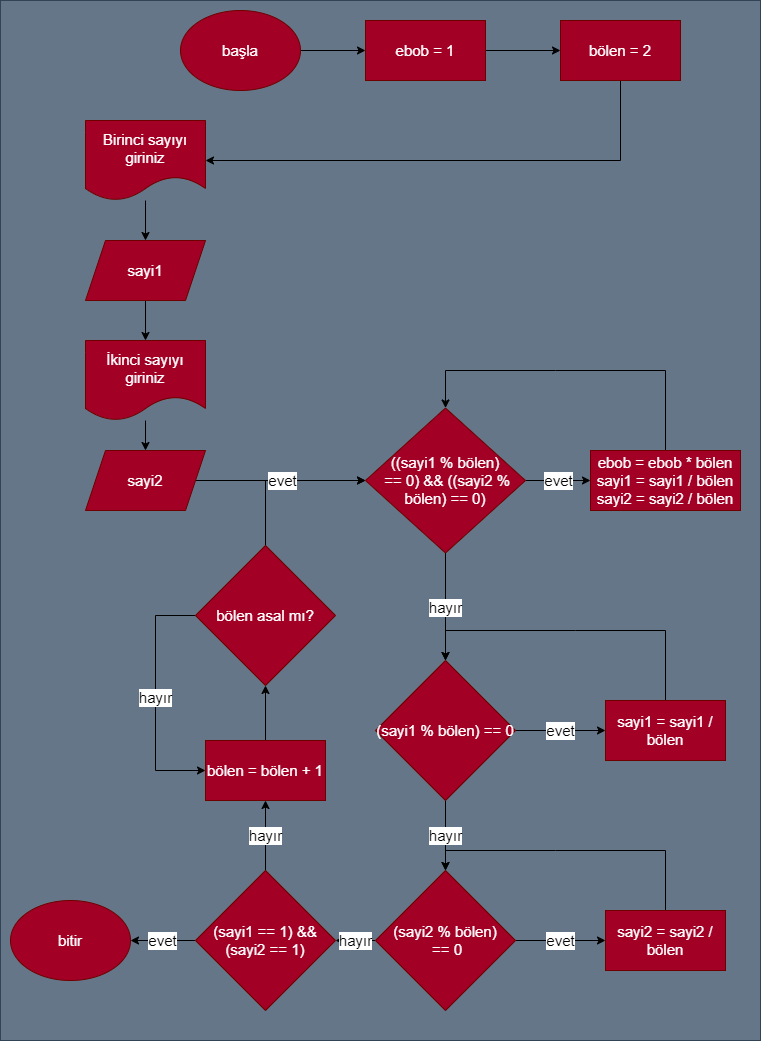

The diagram above was exported from draw.io. Its source (the exported page's mxGraphModel, read from the mxfile embedded in the PNG):
<mxGraphModel dx="1179" dy="662" grid="1" gridSize="10" guides="1" tooltips="1" connect="1" arrows="1" fold="1" page="1" pageScale="1" pageWidth="850" pageHeight="1100" math="0" shadow="0">
  <root>
    <mxCell id="0" />
    <mxCell id="1" parent="0" />
    <mxCell id="63" value="" style="rounded=0;whiteSpace=wrap;html=1;fillColor=#647687;fontColor=#ffffff;strokeColor=#314354;fontSize=15;" parent="1" vertex="1">
      <mxGeometry x="45" y="30" width="760" height="1040" as="geometry" />
    </mxCell>
    <mxCell id="5" value="" style="edgeStyle=none;html=1;entryX=0;entryY=0.5;entryDx=0;entryDy=0;fontSize=15;" parent="1" source="2" target="16" edge="1">
      <mxGeometry relative="1" as="geometry" />
    </mxCell>
    <mxCell id="2" value="başla" style="ellipse;whiteSpace=wrap;html=1;fillColor=#a20025;fontColor=#ffffff;strokeColor=#6F0000;fontSize=15;" parent="1" vertex="1">
      <mxGeometry x="225" y="40" width="120" height="80" as="geometry" />
    </mxCell>
    <mxCell id="7" value="" style="edgeStyle=none;html=1;fontSize=15;" parent="1" source="4" target="6" edge="1">
      <mxGeometry relative="1" as="geometry" />
    </mxCell>
    <mxCell id="4" value="Birinci sayıyı giriniz" style="shape=document;whiteSpace=wrap;html=1;boundedLbl=1;fillColor=#a20025;fontColor=#ffffff;strokeColor=#6F0000;fontSize=15;" parent="1" vertex="1">
      <mxGeometry x="130" y="150" width="120" height="80" as="geometry" />
    </mxCell>
    <mxCell id="9" value="" style="edgeStyle=none;html=1;exitX=0.5;exitY=1;exitDx=0;exitDy=0;fontSize=15;" parent="1" source="6" target="8" edge="1">
      <mxGeometry relative="1" as="geometry">
        <mxPoint x="820" y="550" as="sourcePoint" />
      </mxGeometry>
    </mxCell>
    <mxCell id="6" value="sayi1" style="shape=parallelogram;perimeter=parallelogramPerimeter;whiteSpace=wrap;html=1;fixedSize=1;fillColor=#a20025;fontColor=#ffffff;strokeColor=#6F0000;fontSize=15;" parent="1" vertex="1">
      <mxGeometry x="130" y="270" width="120" height="60" as="geometry" />
    </mxCell>
    <mxCell id="11" value="" style="edgeStyle=none;html=1;fontSize=15;" parent="1" source="8" target="10" edge="1">
      <mxGeometry relative="1" as="geometry" />
    </mxCell>
    <mxCell id="8" value="İkinci sayıyı giriniz" style="shape=document;whiteSpace=wrap;html=1;boundedLbl=1;fillColor=#a20025;fontColor=#ffffff;strokeColor=#6F0000;fontSize=15;" parent="1" vertex="1">
      <mxGeometry x="130" y="370" width="120" height="80" as="geometry" />
    </mxCell>
    <mxCell id="15" value="" style="edgeStyle=none;html=1;fontSize=15;" parent="1" source="10" target="14" edge="1">
      <mxGeometry relative="1" as="geometry" />
    </mxCell>
    <mxCell id="10" value="sayi2" style="shape=parallelogram;perimeter=parallelogramPerimeter;whiteSpace=wrap;html=1;fixedSize=1;fillColor=#a20025;fontColor=#ffffff;strokeColor=#6F0000;fontSize=15;" parent="1" vertex="1">
      <mxGeometry x="130" y="480" width="120" height="60" as="geometry" />
    </mxCell>
    <mxCell id="13" value="" style="edgeStyle=none;html=1;rounded=0;fontSize=15;" parent="1" source="12" target="4" edge="1">
      <mxGeometry relative="1" as="geometry">
        <Array as="points">
          <mxPoint x="665" y="190" />
        </Array>
      </mxGeometry>
    </mxCell>
    <mxCell id="12" value="bölen = 2" style="rounded=0;whiteSpace=wrap;html=1;fillColor=#a20025;fontColor=#ffffff;strokeColor=#6F0000;fontSize=15;" parent="1" vertex="1">
      <mxGeometry x="605" y="50" width="120" height="60" as="geometry" />
    </mxCell>
    <mxCell id="20" value="evet" style="edgeStyle=none;html=1;fontSize=15;" parent="1" source="14" target="19" edge="1">
      <mxGeometry relative="1" as="geometry" />
    </mxCell>
    <mxCell id="24" value="hayır" style="edgeStyle=none;html=1;fontSize=15;" parent="1" source="14" target="23" edge="1">
      <mxGeometry relative="1" as="geometry" />
    </mxCell>
    <mxCell id="14" value="((sayi1 % bölen)&lt;br style=&quot;font-size: 15px;&quot;&gt;&amp;nbsp;== 0) &amp;amp;&amp;amp; ((sayi2 % bölen) == 0)" style="rhombus;whiteSpace=wrap;html=1;fillColor=#a20025;fontColor=#ffffff;strokeColor=#6F0000;fontSize=15;" parent="1" vertex="1">
      <mxGeometry x="410" y="437.5" width="160" height="145" as="geometry" />
    </mxCell>
    <mxCell id="17" value="" style="edgeStyle=none;html=1;fontSize=15;" parent="1" source="16" target="12" edge="1">
      <mxGeometry relative="1" as="geometry" />
    </mxCell>
    <mxCell id="16" value="ebob = 1" style="rounded=0;whiteSpace=wrap;html=1;fillColor=#a20025;fontColor=#ffffff;strokeColor=#6F0000;fontSize=15;" parent="1" vertex="1">
      <mxGeometry x="410" y="50" width="120" height="60" as="geometry" />
    </mxCell>
    <mxCell id="48" style="edgeStyle=none;rounded=0;html=1;exitX=0.5;exitY=0;exitDx=0;exitDy=0;entryX=0.5;entryY=0;entryDx=0;entryDy=0;fontSize=15;" parent="1" source="19" target="14" edge="1">
      <mxGeometry relative="1" as="geometry">
        <Array as="points">
          <mxPoint x="710" y="400" />
          <mxPoint x="600" y="400" />
          <mxPoint x="490" y="400" />
        </Array>
      </mxGeometry>
    </mxCell>
    <mxCell id="19" value="ebob = ebob * bölen&lt;br style=&quot;font-size: 15px;&quot;&gt;sayi1 = sayi1 / bölen&lt;br style=&quot;font-size: 15px;&quot;&gt;sayi2 = sayi2 / bölen" style="rounded=0;whiteSpace=wrap;html=1;fillColor=#a20025;fontColor=#ffffff;strokeColor=#6F0000;fontSize=15;" parent="1" vertex="1">
      <mxGeometry x="635" y="480" width="150" height="60" as="geometry" />
    </mxCell>
    <mxCell id="49" style="edgeStyle=none;rounded=0;html=1;exitX=0.5;exitY=0;exitDx=0;exitDy=0;entryX=0.5;entryY=0;entryDx=0;entryDy=0;fontSize=15;" parent="1" source="21" target="23" edge="1">
      <mxGeometry relative="1" as="geometry">
        <Array as="points">
          <mxPoint x="710" y="660" />
          <mxPoint x="620" y="660" />
          <mxPoint x="490" y="660" />
        </Array>
      </mxGeometry>
    </mxCell>
    <mxCell id="21" value="sayi1 = sayi1 / bölen" style="rounded=0;whiteSpace=wrap;html=1;fillColor=#a20025;fontColor=#ffffff;strokeColor=#6F0000;fontSize=15;" parent="1" vertex="1">
      <mxGeometry x="650" y="730" width="120" height="60" as="geometry" />
    </mxCell>
    <mxCell id="27" value="evet" style="edgeStyle=none;html=1;fontSize=15;" parent="1" source="23" target="21" edge="1">
      <mxGeometry relative="1" as="geometry" />
    </mxCell>
    <mxCell id="29" value="hayır" style="edgeStyle=none;html=1;fontSize=15;" parent="1" source="23" target="28" edge="1">
      <mxGeometry relative="1" as="geometry" />
    </mxCell>
    <mxCell id="23" value="(sayi1 % bölen) == 0" style="rhombus;whiteSpace=wrap;html=1;fillColor=#a20025;fontColor=#ffffff;strokeColor=#6F0000;fontSize=15;" parent="1" vertex="1">
      <mxGeometry x="420" y="690" width="140" height="140" as="geometry" />
    </mxCell>
    <mxCell id="50" style="edgeStyle=none;rounded=0;html=1;exitX=0.5;exitY=0;exitDx=0;exitDy=0;entryX=0.5;entryY=0;entryDx=0;entryDy=0;fontSize=15;" parent="1" source="25" target="28" edge="1">
      <mxGeometry relative="1" as="geometry">
        <Array as="points">
          <mxPoint x="710" y="880" />
          <mxPoint x="600" y="880" />
          <mxPoint x="490" y="880" />
        </Array>
      </mxGeometry>
    </mxCell>
    <mxCell id="25" value="sayi2 = sayi2 / bölen" style="rounded=0;whiteSpace=wrap;html=1;fillColor=#a20025;fontColor=#ffffff;strokeColor=#6F0000;fontSize=15;" parent="1" vertex="1">
      <mxGeometry x="650" y="940" width="120" height="60" as="geometry" />
    </mxCell>
    <mxCell id="30" value="evet" style="edgeStyle=none;html=1;fontSize=15;" parent="1" source="28" target="25" edge="1">
      <mxGeometry relative="1" as="geometry" />
    </mxCell>
    <mxCell id="59" value="hayır" style="edgeStyle=none;html=1;fontSize=15;" parent="1" source="28" target="58" edge="1">
      <mxGeometry relative="1" as="geometry" />
    </mxCell>
    <mxCell id="28" value="(sayi2 % bölen)&lt;br&gt;&amp;nbsp;== 0" style="rhombus;whiteSpace=wrap;html=1;fillColor=#a20025;fontColor=#ffffff;strokeColor=#6F0000;fontSize=15;" parent="1" vertex="1">
      <mxGeometry x="420" y="900" width="140" height="140" as="geometry" />
    </mxCell>
    <mxCell id="54" value="" style="edgeStyle=none;rounded=0;html=1;fontSize=15;" parent="1" source="51" target="53" edge="1">
      <mxGeometry relative="1" as="geometry" />
    </mxCell>
    <mxCell id="51" value="bölen = bölen + 1" style="rounded=0;whiteSpace=wrap;html=1;fillColor=#a20025;fontColor=#ffffff;strokeColor=#6F0000;fontSize=15;" parent="1" vertex="1">
      <mxGeometry x="250" y="770" width="120" height="60" as="geometry" />
    </mxCell>
    <mxCell id="55" value="hayır" style="edgeStyle=none;rounded=0;html=1;entryX=0;entryY=0.5;entryDx=0;entryDy=0;fontSize=15;" parent="1" source="53" target="51" edge="1">
      <mxGeometry relative="1" as="geometry">
        <Array as="points">
          <mxPoint x="200" y="645" />
          <mxPoint x="200" y="800" />
        </Array>
      </mxGeometry>
    </mxCell>
    <mxCell id="56" value="evet" style="edgeStyle=none;rounded=0;html=1;exitX=0.5;exitY=0;exitDx=0;exitDy=0;entryX=0;entryY=0.5;entryDx=0;entryDy=0;fontSize=15;" parent="1" source="53" target="14" edge="1">
      <mxGeometry relative="1" as="geometry">
        <Array as="points">
          <mxPoint x="310" y="510" />
        </Array>
      </mxGeometry>
    </mxCell>
    <mxCell id="53" value="bölen asal mı?" style="rhombus;whiteSpace=wrap;html=1;fillColor=#a20025;fontColor=#ffffff;strokeColor=#6F0000;fontSize=15;" parent="1" vertex="1">
      <mxGeometry x="240" y="575" width="140" height="140" as="geometry" />
    </mxCell>
    <mxCell id="61" value="evet" style="edgeStyle=none;html=1;fontSize=15;" parent="1" source="58" target="60" edge="1">
      <mxGeometry relative="1" as="geometry" />
    </mxCell>
    <mxCell id="62" value="hayır" style="edgeStyle=none;html=1;fontSize=15;" parent="1" source="58" target="51" edge="1">
      <mxGeometry relative="1" as="geometry" />
    </mxCell>
    <mxCell id="58" value="(sayi1 == 1) &amp;amp;&amp;amp;&lt;br style=&quot;font-size: 15px;&quot;&gt;(sayi2 == 1)" style="rhombus;whiteSpace=wrap;html=1;fillColor=#a20025;fontColor=#ffffff;strokeColor=#6F0000;fontSize=15;" parent="1" vertex="1">
      <mxGeometry x="240" y="900" width="140" height="140" as="geometry" />
    </mxCell>
    <mxCell id="60" value="bitir" style="ellipse;whiteSpace=wrap;html=1;fillColor=#a20025;fontColor=#ffffff;strokeColor=#6F0000;fontSize=15;" parent="1" vertex="1">
      <mxGeometry x="55" y="930" width="120" height="80" as="geometry" />
    </mxCell>
  </root>
</mxGraphModel>